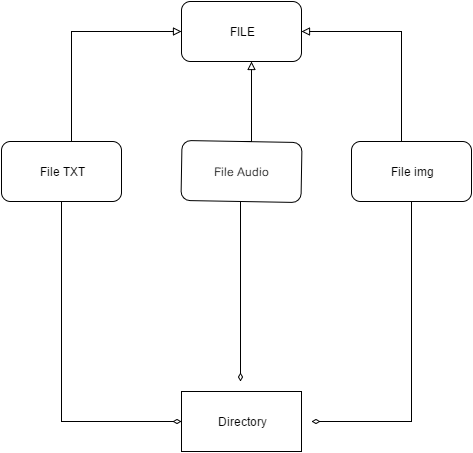

The diagram above was exported from draw.io. Its source (the exported page's mxGraphModel, read from the mxfile embedded in the PNG):
<mxGraphModel dx="817" dy="532" grid="1" gridSize="10" guides="1" tooltips="1" connect="1" arrows="1" fold="1" page="1" pageScale="1" pageWidth="826" pageHeight="1169" background="#ffffff" math="0" shadow="0">
  <root>
    <mxCell id="0" />
    <mxCell id="1" parent="0" />
    <mxCell id="193b8148344ae1d2-1" style="edgeStyle=orthogonalEdgeStyle;rounded=0;html=1;endArrow=diamondThin;endFill=0;jettySize=auto;orthogonalLoop=1;entryX=0;entryY=0.5;" edge="1" parent="1" source="1d617ee1f7cbc756-1" target="1d617ee1f7cbc756-10">
      <mxGeometry relative="1" as="geometry">
        <mxPoint x="170" y="480" as="targetPoint" />
        <Array as="points">
          <mxPoint x="140" y="480" />
        </Array>
      </mxGeometry>
    </mxCell>
    <mxCell id="1d617ee1f7cbc756-1" value="File TXT" style="rounded=1;whiteSpace=wrap;html=1;" vertex="1" parent="1">
      <mxGeometry x="80" y="200" width="120" height="60" as="geometry" />
    </mxCell>
    <mxCell id="193b8148344ae1d2-2" style="edgeStyle=orthogonalEdgeStyle;rounded=0;html=1;exitX=0.5;exitY=1;endArrow=diamondThin;endFill=0;jettySize=auto;orthogonalLoop=1;" edge="1" parent="1" source="1d617ee1f7cbc756-3">
      <mxGeometry relative="1" as="geometry">
        <mxPoint x="319" y="440" as="targetPoint" />
      </mxGeometry>
    </mxCell>
    <mxCell id="1d617ee1f7cbc756-3" value="File Audio" style="rounded=1;whiteSpace=wrap;html=1;rotation=1;" vertex="1" parent="1">
      <mxGeometry x="260" y="200" width="120" height="60" as="geometry" />
    </mxCell>
    <mxCell id="193b8148344ae1d2-3" style="edgeStyle=orthogonalEdgeStyle;rounded=0;html=1;endArrow=diamondThin;endFill=0;jettySize=auto;orthogonalLoop=1;" edge="1" parent="1" source="1d617ee1f7cbc756-4">
      <mxGeometry relative="1" as="geometry">
        <mxPoint x="390" y="480" as="targetPoint" />
        <Array as="points">
          <mxPoint x="490" y="480" />
        </Array>
      </mxGeometry>
    </mxCell>
    <mxCell id="1d617ee1f7cbc756-4" value="File img" style="rounded=1;whiteSpace=wrap;html=1;" vertex="1" parent="1">
      <mxGeometry x="430" y="200" width="120" height="60" as="geometry" />
    </mxCell>
    <mxCell id="1d617ee1f7cbc756-5" value="FILE" style="rounded=1;whiteSpace=wrap;html=1;" vertex="1" parent="1">
      <mxGeometry x="260" y="60" width="120" height="60" as="geometry" />
    </mxCell>
    <mxCell id="1d617ee1f7cbc756-6" style="edgeStyle=orthogonalEdgeStyle;rounded=0;html=1;jettySize=auto;orthogonalLoop=1;entryX=0;entryY=0.5;endArrow=block;endFill=0;" edge="1" parent="1" source="1d617ee1f7cbc756-1" target="1d617ee1f7cbc756-5">
      <mxGeometry relative="1" as="geometry">
        <mxPoint x="110" y="100" as="targetPoint" />
        <Array as="points">
          <mxPoint x="150" y="90" />
        </Array>
      </mxGeometry>
    </mxCell>
    <mxCell id="1d617ee1f7cbc756-8" style="edgeStyle=orthogonalEdgeStyle;rounded=0;html=1;jettySize=auto;orthogonalLoop=1;entryX=1;entryY=0.5;endArrow=block;endFill=0;" edge="1" parent="1" source="1d617ee1f7cbc756-4" target="1d617ee1f7cbc756-5">
      <mxGeometry relative="1" as="geometry">
        <mxPoint x="460" y="90" as="targetPoint" />
        <Array as="points">
          <mxPoint x="480" y="90" />
        </Array>
      </mxGeometry>
    </mxCell>
    <mxCell id="1d617ee1f7cbc756-9" style="edgeStyle=orthogonalEdgeStyle;rounded=0;html=1;entryX=0.583;entryY=1;entryPerimeter=0;jettySize=auto;orthogonalLoop=1;endArrow=block;endFill=0;" edge="1" parent="1" target="1d617ee1f7cbc756-5">
      <mxGeometry relative="1" as="geometry">
        <mxPoint x="320" y="200" as="sourcePoint" />
        <Array as="points">
          <mxPoint x="320" y="200" />
        </Array>
      </mxGeometry>
    </mxCell>
    <mxCell id="1d617ee1f7cbc756-10" value="Directory" style="rounded=1;whiteSpace=wrap;html=1;arcSize=0;" vertex="1" parent="1">
      <mxGeometry x="260" y="450" width="120" height="60" as="geometry" />
    </mxCell>
  </root>
</mxGraphModel>